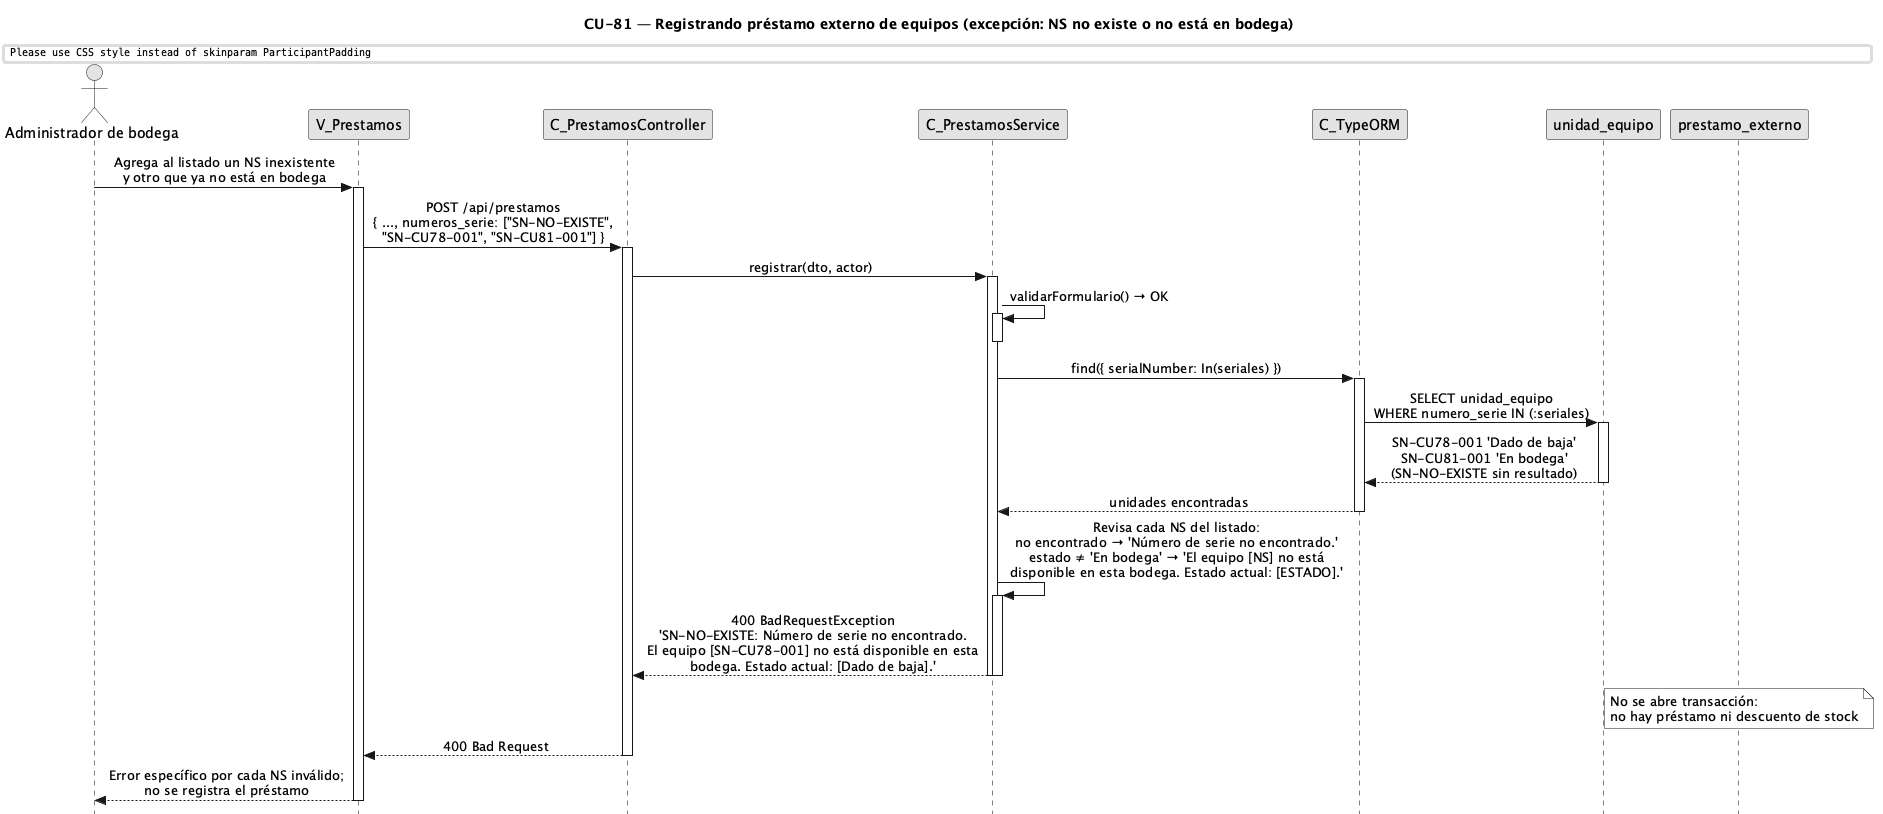

The diagram above was rendered by PlantUML. Its source (embedded in the PNG):
@startuml CU81-exc-ns-invalido
title CU-81 — Registrando préstamo externo de equipos (excepción: NS no existe o no está en bodega)

skinparam style strictuml
skinparam monochrome true
skinparam shadowing false
skinparam sequenceMessageAlign center
skinparam ParticipantPadding 35
skinparam ActorPadding 15
skinparam sequence {
  MessageAlign center
  LifeLineBorderColor black
}
hide footbox

actor "Administrador de bodega" as user
participant "V_Prestamos" as view
participant "C_PrestamosController" as ctrl
participant "C_PrestamosService" as svc
participant "C_TypeORM" as orm
participant "unidad_equipo" as uent
participant "prestamo_externo" as pent

user -> view : Agrega al listado un NS inexistente\ny otro que ya no está en bodega
activate view

view -> ctrl : POST /api/prestamos\n{ ..., numeros_serie: ["SN-NO-EXISTE",\n"SN-CU78-001", "SN-CU81-001"] }
activate ctrl

ctrl -> svc : registrar(dto, actor)
activate svc

svc -> svc : validarFormulario() → OK
activate svc
deactivate svc

svc -> orm : find({ serialNumber: In(seriales) })
activate orm
orm -> uent : SELECT unidad_equipo\nWHERE numero_serie IN (:seriales)
activate uent
uent --> orm : SN-CU78-001 'Dado de baja'\nSN-CU81-001 'En bodega'\n(SN-NO-EXISTE sin resultado)
deactivate uent
orm --> svc : unidades encontradas
deactivate orm

svc -> svc : Revisa cada NS del listado:\nno encontrado → 'Número de serie no encontrado.'\nestado ≠ 'En bodega' → 'El equipo [NS] no está\ndisponible en esta bodega. Estado actual: [ESTADO].'
activate svc
svc --> ctrl : 400 BadRequestException\n'SN-NO-EXISTE: Número de serie no encontrado.\nEl equipo [SN-CU78-001] no está disponible en esta\nbodega. Estado actual: [Dado de baja].'
deactivate svc
deactivate svc

note over pent : No se abre transacción:\nno hay préstamo ni descuento de stock

ctrl --> view : 400 Bad Request
deactivate ctrl
view --> user : Error específico por cada NS inválido;\nno se registra el préstamo
deactivate view

@enduml